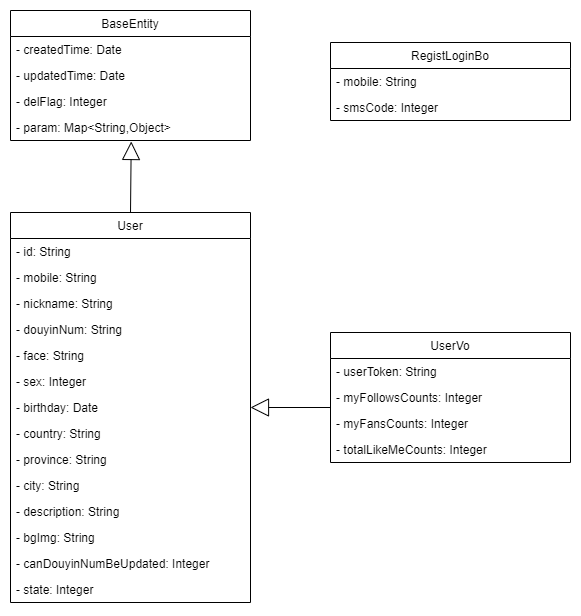

The diagram above was exported from draw.io. Its source (the exported page's mxGraphModel, read from the mxfile embedded in the PNG):
<mxGraphModel dx="1036" dy="614" grid="1" gridSize="10" guides="1" tooltips="1" connect="1" arrows="1" fold="1" page="1" pageScale="1" pageWidth="827" pageHeight="1169" math="0" shadow="0">
  <root>
    <mxCell id="0" />
    <mxCell id="1" parent="0" />
    <mxCell id="DoYbatW7ROCuBwXOP-1V-2" value="BaseEntity" style="swimlane;fontStyle=0;childLayout=stackLayout;horizontal=1;startSize=26;fillColor=none;horizontalStack=0;resizeParent=1;resizeParentMax=0;resizeLast=0;collapsible=1;marginBottom=0;" vertex="1" parent="1">
      <mxGeometry x="120" y="38" width="240" height="130" as="geometry" />
    </mxCell>
    <mxCell id="DoYbatW7ROCuBwXOP-1V-3" value="- createdTime: Date" style="text;strokeColor=none;fillColor=none;align=left;verticalAlign=top;spacingLeft=4;spacingRight=4;overflow=hidden;rotatable=0;points=[[0,0.5],[1,0.5]];portConstraint=eastwest;" vertex="1" parent="DoYbatW7ROCuBwXOP-1V-2">
      <mxGeometry y="26" width="240" height="26" as="geometry" />
    </mxCell>
    <mxCell id="DoYbatW7ROCuBwXOP-1V-4" value="- updatedTime: Date" style="text;strokeColor=none;fillColor=none;align=left;verticalAlign=top;spacingLeft=4;spacingRight=4;overflow=hidden;rotatable=0;points=[[0,0.5],[1,0.5]];portConstraint=eastwest;" vertex="1" parent="DoYbatW7ROCuBwXOP-1V-2">
      <mxGeometry y="52" width="240" height="26" as="geometry" />
    </mxCell>
    <mxCell id="DoYbatW7ROCuBwXOP-1V-7" value="- delFlag: Integer" style="text;strokeColor=none;fillColor=none;align=left;verticalAlign=top;spacingLeft=4;spacingRight=4;overflow=hidden;rotatable=0;points=[[0,0.5],[1,0.5]];portConstraint=eastwest;" vertex="1" parent="DoYbatW7ROCuBwXOP-1V-2">
      <mxGeometry y="78" width="240" height="26" as="geometry" />
    </mxCell>
    <mxCell id="DoYbatW7ROCuBwXOP-1V-5" value="- param: Map&lt;String,Object&gt;" style="text;strokeColor=none;fillColor=none;align=left;verticalAlign=top;spacingLeft=4;spacingRight=4;overflow=hidden;rotatable=0;points=[[0,0.5],[1,0.5]];portConstraint=eastwest;" vertex="1" parent="DoYbatW7ROCuBwXOP-1V-2">
      <mxGeometry y="104" width="240" height="26" as="geometry" />
    </mxCell>
    <mxCell id="DoYbatW7ROCuBwXOP-1V-12" value="User" style="swimlane;fontStyle=0;childLayout=stackLayout;horizontal=1;startSize=26;fillColor=none;horizontalStack=0;resizeParent=1;resizeParentMax=0;resizeLast=0;collapsible=1;marginBottom=0;" vertex="1" parent="1">
      <mxGeometry x="120" y="240" width="240" height="390" as="geometry" />
    </mxCell>
    <mxCell id="DoYbatW7ROCuBwXOP-1V-13" value="- id: String" style="text;strokeColor=none;fillColor=none;align=left;verticalAlign=top;spacingLeft=4;spacingRight=4;overflow=hidden;rotatable=0;points=[[0,0.5],[1,0.5]];portConstraint=eastwest;" vertex="1" parent="DoYbatW7ROCuBwXOP-1V-12">
      <mxGeometry y="26" width="240" height="26" as="geometry" />
    </mxCell>
    <mxCell id="DoYbatW7ROCuBwXOP-1V-14" value="- mobile: String" style="text;strokeColor=none;fillColor=none;align=left;verticalAlign=top;spacingLeft=4;spacingRight=4;overflow=hidden;rotatable=0;points=[[0,0.5],[1,0.5]];portConstraint=eastwest;" vertex="1" parent="DoYbatW7ROCuBwXOP-1V-12">
      <mxGeometry y="52" width="240" height="26" as="geometry" />
    </mxCell>
    <mxCell id="DoYbatW7ROCuBwXOP-1V-15" value="- nickname: String" style="text;strokeColor=none;fillColor=none;align=left;verticalAlign=top;spacingLeft=4;spacingRight=4;overflow=hidden;rotatable=0;points=[[0,0.5],[1,0.5]];portConstraint=eastwest;" vertex="1" parent="DoYbatW7ROCuBwXOP-1V-12">
      <mxGeometry y="78" width="240" height="26" as="geometry" />
    </mxCell>
    <mxCell id="DoYbatW7ROCuBwXOP-1V-17" value="- douyinNum: String" style="text;strokeColor=none;fillColor=none;align=left;verticalAlign=top;spacingLeft=4;spacingRight=4;overflow=hidden;rotatable=0;points=[[0,0.5],[1,0.5]];portConstraint=eastwest;" vertex="1" parent="DoYbatW7ROCuBwXOP-1V-12">
      <mxGeometry y="104" width="240" height="26" as="geometry" />
    </mxCell>
    <mxCell id="DoYbatW7ROCuBwXOP-1V-18" value="- face: String" style="text;strokeColor=none;fillColor=none;align=left;verticalAlign=top;spacingLeft=4;spacingRight=4;overflow=hidden;rotatable=0;points=[[0,0.5],[1,0.5]];portConstraint=eastwest;" vertex="1" parent="DoYbatW7ROCuBwXOP-1V-12">
      <mxGeometry y="130" width="240" height="26" as="geometry" />
    </mxCell>
    <mxCell id="DoYbatW7ROCuBwXOP-1V-19" value="- sex: Integer" style="text;strokeColor=none;fillColor=none;align=left;verticalAlign=top;spacingLeft=4;spacingRight=4;overflow=hidden;rotatable=0;points=[[0,0.5],[1,0.5]];portConstraint=eastwest;" vertex="1" parent="DoYbatW7ROCuBwXOP-1V-12">
      <mxGeometry y="156" width="240" height="26" as="geometry" />
    </mxCell>
    <mxCell id="DoYbatW7ROCuBwXOP-1V-16" value="- birthday: Date" style="text;strokeColor=none;fillColor=none;align=left;verticalAlign=top;spacingLeft=4;spacingRight=4;overflow=hidden;rotatable=0;points=[[0,0.5],[1,0.5]];portConstraint=eastwest;" vertex="1" parent="DoYbatW7ROCuBwXOP-1V-12">
      <mxGeometry y="182" width="240" height="26" as="geometry" />
    </mxCell>
    <mxCell id="DoYbatW7ROCuBwXOP-1V-20" value="- country: String" style="text;strokeColor=none;fillColor=none;align=left;verticalAlign=top;spacingLeft=4;spacingRight=4;overflow=hidden;rotatable=0;points=[[0,0.5],[1,0.5]];portConstraint=eastwest;" vertex="1" parent="DoYbatW7ROCuBwXOP-1V-12">
      <mxGeometry y="208" width="240" height="26" as="geometry" />
    </mxCell>
    <mxCell id="DoYbatW7ROCuBwXOP-1V-21" value="- province: String" style="text;strokeColor=none;fillColor=none;align=left;verticalAlign=top;spacingLeft=4;spacingRight=4;overflow=hidden;rotatable=0;points=[[0,0.5],[1,0.5]];portConstraint=eastwest;" vertex="1" parent="DoYbatW7ROCuBwXOP-1V-12">
      <mxGeometry y="234" width="240" height="26" as="geometry" />
    </mxCell>
    <mxCell id="DoYbatW7ROCuBwXOP-1V-22" value="- city: String" style="text;strokeColor=none;fillColor=none;align=left;verticalAlign=top;spacingLeft=4;spacingRight=4;overflow=hidden;rotatable=0;points=[[0,0.5],[1,0.5]];portConstraint=eastwest;" vertex="1" parent="DoYbatW7ROCuBwXOP-1V-12">
      <mxGeometry y="260" width="240" height="26" as="geometry" />
    </mxCell>
    <mxCell id="DoYbatW7ROCuBwXOP-1V-23" value="- description: String" style="text;strokeColor=none;fillColor=none;align=left;verticalAlign=top;spacingLeft=4;spacingRight=4;overflow=hidden;rotatable=0;points=[[0,0.5],[1,0.5]];portConstraint=eastwest;" vertex="1" parent="DoYbatW7ROCuBwXOP-1V-12">
      <mxGeometry y="286" width="240" height="26" as="geometry" />
    </mxCell>
    <mxCell id="DoYbatW7ROCuBwXOP-1V-24" value="- bgImg: String" style="text;strokeColor=none;fillColor=none;align=left;verticalAlign=top;spacingLeft=4;spacingRight=4;overflow=hidden;rotatable=0;points=[[0,0.5],[1,0.5]];portConstraint=eastwest;" vertex="1" parent="DoYbatW7ROCuBwXOP-1V-12">
      <mxGeometry y="312" width="240" height="26" as="geometry" />
    </mxCell>
    <mxCell id="DoYbatW7ROCuBwXOP-1V-25" value="- canDouyinNumBeUpdated: Integer" style="text;strokeColor=none;fillColor=none;align=left;verticalAlign=top;spacingLeft=4;spacingRight=4;overflow=hidden;rotatable=0;points=[[0,0.5],[1,0.5]];portConstraint=eastwest;" vertex="1" parent="DoYbatW7ROCuBwXOP-1V-12">
      <mxGeometry y="338" width="240" height="26" as="geometry" />
    </mxCell>
    <mxCell id="DoYbatW7ROCuBwXOP-1V-26" value="- state: Integer" style="text;strokeColor=none;fillColor=none;align=left;verticalAlign=top;spacingLeft=4;spacingRight=4;overflow=hidden;rotatable=0;points=[[0,0.5],[1,0.5]];portConstraint=eastwest;" vertex="1" parent="DoYbatW7ROCuBwXOP-1V-12">
      <mxGeometry y="364" width="240" height="26" as="geometry" />
    </mxCell>
    <mxCell id="DoYbatW7ROCuBwXOP-1V-27" value="" style="endArrow=block;endSize=16;endFill=0;html=1;rounded=0;exitX=0.5;exitY=0;exitDx=0;exitDy=0;entryX=0.503;entryY=1.038;entryDx=0;entryDy=0;entryPerimeter=0;" edge="1" parent="1" source="DoYbatW7ROCuBwXOP-1V-12" target="DoYbatW7ROCuBwXOP-1V-5">
      <mxGeometry width="160" relative="1" as="geometry">
        <mxPoint x="370" y="230" as="sourcePoint" />
        <mxPoint x="240" y="200" as="targetPoint" />
      </mxGeometry>
    </mxCell>
    <mxCell id="DoYbatW7ROCuBwXOP-1V-29" value="UserVo" style="swimlane;fontStyle=0;childLayout=stackLayout;horizontal=1;startSize=26;fillColor=none;horizontalStack=0;resizeParent=1;resizeParentMax=0;resizeLast=0;collapsible=1;marginBottom=0;" vertex="1" parent="1">
      <mxGeometry x="440" y="360" width="240" height="130" as="geometry" />
    </mxCell>
    <mxCell id="DoYbatW7ROCuBwXOP-1V-30" value="- userToken: String" style="text;strokeColor=none;fillColor=none;align=left;verticalAlign=top;spacingLeft=4;spacingRight=4;overflow=hidden;rotatable=0;points=[[0,0.5],[1,0.5]];portConstraint=eastwest;" vertex="1" parent="DoYbatW7ROCuBwXOP-1V-29">
      <mxGeometry y="26" width="240" height="26" as="geometry" />
    </mxCell>
    <mxCell id="DoYbatW7ROCuBwXOP-1V-34" value="- myFollowsCounts: Integer" style="text;strokeColor=none;fillColor=none;align=left;verticalAlign=top;spacingLeft=4;spacingRight=4;overflow=hidden;rotatable=0;points=[[0,0.5],[1,0.5]];portConstraint=eastwest;" vertex="1" parent="DoYbatW7ROCuBwXOP-1V-29">
      <mxGeometry y="52" width="240" height="26" as="geometry" />
    </mxCell>
    <mxCell id="DoYbatW7ROCuBwXOP-1V-31" value="- myFansCounts: Integer" style="text;strokeColor=none;fillColor=none;align=left;verticalAlign=top;spacingLeft=4;spacingRight=4;overflow=hidden;rotatable=0;points=[[0,0.5],[1,0.5]];portConstraint=eastwest;" vertex="1" parent="DoYbatW7ROCuBwXOP-1V-29">
      <mxGeometry y="78" width="240" height="26" as="geometry" />
    </mxCell>
    <mxCell id="DoYbatW7ROCuBwXOP-1V-35" value="- totalLikeMeCounts: Integer" style="text;strokeColor=none;fillColor=none;align=left;verticalAlign=top;spacingLeft=4;spacingRight=4;overflow=hidden;rotatable=0;points=[[0,0.5],[1,0.5]];portConstraint=eastwest;" vertex="1" parent="DoYbatW7ROCuBwXOP-1V-29">
      <mxGeometry y="104" width="240" height="26" as="geometry" />
    </mxCell>
    <mxCell id="DoYbatW7ROCuBwXOP-1V-36" value="" style="endArrow=block;endSize=16;endFill=0;html=1;rounded=0;entryX=1;entryY=0.5;entryDx=0;entryDy=0;" edge="1" parent="1" target="DoYbatW7ROCuBwXOP-1V-16">
      <mxGeometry width="160" relative="1" as="geometry">
        <mxPoint x="440" y="435" as="sourcePoint" />
        <mxPoint x="250.72000000000003" y="170.98800000000006" as="targetPoint" />
      </mxGeometry>
    </mxCell>
    <mxCell id="DoYbatW7ROCuBwXOP-1V-37" value="RegistLoginBo" style="swimlane;fontStyle=0;childLayout=stackLayout;horizontal=1;startSize=26;fillColor=none;horizontalStack=0;resizeParent=1;resizeParentMax=0;resizeLast=0;collapsible=1;marginBottom=0;" vertex="1" parent="1">
      <mxGeometry x="440" y="70" width="240" height="78" as="geometry" />
    </mxCell>
    <mxCell id="DoYbatW7ROCuBwXOP-1V-38" value="- mobile: String" style="text;strokeColor=none;fillColor=none;align=left;verticalAlign=top;spacingLeft=4;spacingRight=4;overflow=hidden;rotatable=0;points=[[0,0.5],[1,0.5]];portConstraint=eastwest;" vertex="1" parent="DoYbatW7ROCuBwXOP-1V-37">
      <mxGeometry y="26" width="240" height="26" as="geometry" />
    </mxCell>
    <mxCell id="DoYbatW7ROCuBwXOP-1V-39" value="- smsCode: Integer" style="text;strokeColor=none;fillColor=none;align=left;verticalAlign=top;spacingLeft=4;spacingRight=4;overflow=hidden;rotatable=0;points=[[0,0.5],[1,0.5]];portConstraint=eastwest;" vertex="1" parent="DoYbatW7ROCuBwXOP-1V-37">
      <mxGeometry y="52" width="240" height="26" as="geometry" />
    </mxCell>
  </root>
</mxGraphModel>